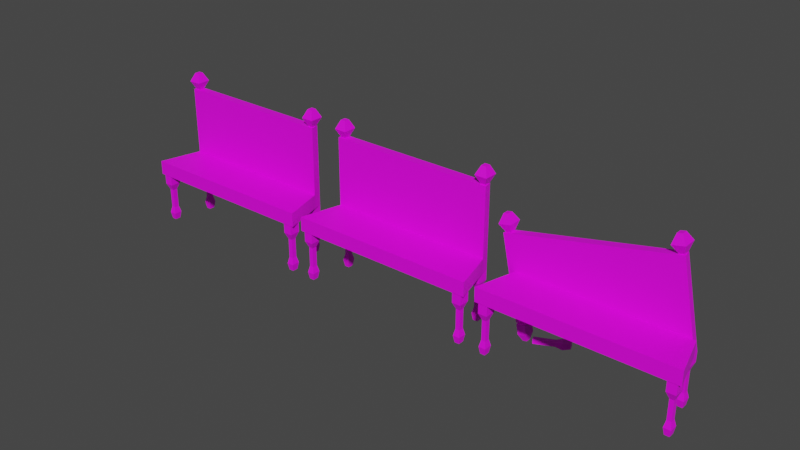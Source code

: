 # Source: vicobl1a.blend  (saved by Blender 2.92.15; exported with 4.5.12 LTS)
import bpy
from mathutils import Matrix  # noqa: F401  (used for matrix-valued properties, if any)

bpy.ops.wm.read_factory_settings(use_empty=True)
scene = bpy.context.scene
scene.name = 'Scene'

# ---- collections
col_collection = bpy.data.collections.new('Collection'); scene.collection.children.link(col_collection)

# ---- images (referenced by path relative to the original .blend; pixels are not part of the script)
import os
ASSET_DIR = os.environ.get("B2B_ASSET_DIR", "")  # directory of the original .blend (textures are referenced by path, not embedded)
HERE = os.path.dirname(os.path.abspath(__file__))  # packed textures are extracted next to this script under _unpacked/

def load_image(name, relpath, width, height, colorspace="sRGB"):
    """Load a texture the original file referenced (path relative to the .blend, or extracted next to this script)."""
    p = next((c for c in (os.path.join(HERE, relpath), os.path.join(ASSET_DIR, relpath)) if relpath and os.path.exists(c)), "")
    if p:
        img = bpy.data.images.load(p, check_existing=True)
        img.name = name
    else:  # same state as the original file: an image datablock whose file is absent (Cycles renders it pink)
        img = bpy.data.images.new(name, width, height)
        img.source = "FILE"
        img.filepath = "//" + (relpath or name)
    img.colorspace_settings.name = colorspace
    return img
img_vicobl1a_png = load_image('vicobl1a.png', 'vicobl1a.png', 1024, 1024, 'sRGB')
img_vicobl1ax_png = load_image('vicobl1ax.png', 'vicobl1ax.png', 1024, 1024, 'sRGB')
img_vicobl1ay_png = load_image('vicobl1ay.png', 'vicobl1ay.png', 1024, 1024, 'sRGB')

# ---- materials (node trees are filled in below, after node groups)
mat_vicobl1a = bpy.data.materials.new('vicobl1a')
mat_vicobl1a.use_transparent_shadow = False
mat_vicobl1ax = bpy.data.materials.new('vicobl1ax')
mat_vicobl1ax.use_transparent_shadow = False
mat_vicobl1ay = bpy.data.materials.new('vicobl1ay')
mat_vicobl1ay.use_transparent_shadow = False

# ---- material node trees
mat_vicobl1a.use_nodes = True; mat_vicobl1a.node_tree.nodes.clear()
_N = mat_vicobl1a.node_tree.nodes; _L = mat_vicobl1a.node_tree.links
n0 = _N.new('ShaderNodeBsdfPrincipled'); n0.name = 'Principled BSDF'; n0.location = (10, 300)
n0.distribution = 'GGX'
n0.subsurface_method = 'BURLEY'
n0.inputs[3].default_value = 1.45
n0.inputs[27].default_value = (0.0, 0.0, 0.0, 1.0)
n0.inputs[28].default_value = 1.0
n1 = _N.new('ShaderNodeOutputMaterial'); n1.name = 'Material Output'; n1.location = (300, 300)
n2 = _N.new('ShaderNodeTexImage'); n2.name = 'Image Texture'; n2.location = (-280, 280)
n2.image = img_vicobl1a_png
_L.new(n0.outputs[0], n1.inputs[0])
_L.new(n2.outputs[0], n0.inputs[0])
n1.is_active_output = True
mat_vicobl1ax.use_nodes = True; mat_vicobl1ax.node_tree.nodes.clear()
_N = mat_vicobl1ax.node_tree.nodes; _L = mat_vicobl1ax.node_tree.links
n0 = _N.new('ShaderNodeBsdfPrincipled'); n0.name = 'Principled BSDF'; n0.location = (10, 300)
n0.distribution = 'GGX'
n0.subsurface_method = 'BURLEY'
n0.inputs[3].default_value = 1.45
n0.inputs[27].default_value = (0.0, 0.0, 0.0, 1.0)
n0.inputs[28].default_value = 1.0
n1 = _N.new('ShaderNodeOutputMaterial'); n1.name = 'Material Output'; n1.location = (300, 300)
n2 = _N.new('ShaderNodeTexImage'); n2.name = 'Image Texture'; n2.location = (-280, 280)
n2.image = img_vicobl1ax_png
_L.new(n0.outputs[0], n1.inputs[0])
_L.new(n2.outputs[0], n0.inputs[0])
n1.is_active_output = True
mat_vicobl1ay.use_nodes = True; mat_vicobl1ay.node_tree.nodes.clear()
_N = mat_vicobl1ay.node_tree.nodes; _L = mat_vicobl1ay.node_tree.links
n0 = _N.new('ShaderNodeBsdfPrincipled'); n0.name = 'Principled BSDF'; n0.location = (10, 300)
n0.distribution = 'GGX'
n0.subsurface_method = 'BURLEY'
n0.inputs[3].default_value = 1.45
n0.inputs[27].default_value = (0.0, 0.0, 0.0, 1.0)
n0.inputs[28].default_value = 1.0
n1 = _N.new('ShaderNodeOutputMaterial'); n1.name = 'Material Output'; n1.location = (300, 300)
n2 = _N.new('ShaderNodeTexImage'); n2.name = 'Image Texture'; n2.location = (-280, 280)
n2.image = img_vicobl1ay_png
_L.new(n0.outputs[0], n1.inputs[0])
_L.new(n2.outputs[0], n0.inputs[0])
n1.is_active_output = True

# ---- world
world_world = bpy.data.worlds.new('World'); scene.world = world_world
world_world.use_nodes = True; world_world.node_tree.nodes.clear()
_N = world_world.node_tree.nodes; _L = world_world.node_tree.links
n0 = _N.new('ShaderNodeOutputWorld'); n0.name = 'World Output'; n0.location = (300, 300)
n1 = _N.new('ShaderNodeBackground'); n1.name = 'Background'; n1.location = (10, 300)
n1.inputs[0].default_value = (0.05088, 0.05088, 0.05088, 1.0)
_L.new(n1.outputs[0], n0.inputs[0])
n0.is_active_output = True
world_world.color = (0.05088, 0.05088, 0.05088)
world_world.use_sun_shadow = False
world_world.sun_shadow_jitter_overblur = 0.0

# ---- meshes
me_box01 = bpy.data.meshes.new('Box01')
me_box01.from_pydata([(-2.358, -0.6692, -0.2713), (2.358, -0.6692, -0.2713), (-2.085, 0.3908, -0.2713), (2.075, 0.3909, -0.2713), (-2.358, -0.6692, -0.6289), (2.358, -0.6692, -0.6289), (-2.085, 0.3908, -0.6289), (2.075, 0.3909, -0.6289), (-2.036, 0.6032, -0.2713), (-2.036, 0.6032, -0.6289), (2.036, 0.6032, -0.2713), (2.036, 0.6032, -0.6289), (-2.037, 0.33, -0.6288), (-1.816, 0.33, -0.6288), (-2.037, 0.6002, -0.6288), (-1.816, 0.6002, -0.6288), (-1.985, 0.3929, -1.887), (-1.867, 0.3929, -1.887), (-1.985, 0.5373, -1.887), (-1.867, 0.5373, -1.887), (-2.037, 0.33, -0.8804), (-1.816, 0.33, -0.8804), (-1.816, 0.6002, -0.8804), (-2.037, 0.6002, -0.8804), (-1.978, 0.4017, -1.049), (-1.874, 0.4017, -1.049), (-1.874, 0.5285, -1.049), (-1.978, 0.5285, -1.049), (-1.978, 0.4017, -1.546), (-1.874, 0.4017, -1.546), (-1.874, 0.5285, -1.546), (-1.978, 0.5285, -1.546), (-2.011, 0.3612, -1.711), (-1.841, 0.3612, -1.711), (-1.841, 0.569, -1.711), (-2.011, 0.569, -1.711), (1.816, 0.33, -0.6288), (2.038, 0.33, -0.6288), (1.816, 0.6002, -0.6288), (2.038, 0.6002, -0.6288), (1.868, 0.3929, -1.887), (1.986, 0.3929, -1.887), (1.868, 0.5373, -1.887), (1.986, 0.5373, -1.887), (1.816, 0.33, -0.8804), (2.038, 0.33, -0.8804), (2.038, 0.6002, -0.8804), (1.816, 0.6002, -0.8804), (1.875, 0.4017, -1.049), (1.979, 0.4017, -1.049), (1.979, 0.5285, -1.049), (1.875, 0.5285, -1.049), (1.875, 0.4017, -1.546), (1.979, 0.4017, -1.546), (1.979, 0.5285, -1.546), (1.875, 0.5285, -1.546), (1.842, 0.3612, -1.711), (2.012, 0.3612, -1.711), (2.012, 0.569, -1.711), (1.842, 0.569, -1.711), (2.053, -0.6569, -0.6288), (2.274, -0.6569, -0.6288), (2.053, -0.3867, -0.6288), (2.274, -0.3867, -0.6288), (2.104, -0.5939, -1.887), (2.223, -0.5939, -1.887), (2.104, -0.4496, -1.887), (2.223, -0.4496, -1.887), (2.053, -0.6569, -0.8804), (2.274, -0.6569, -0.8804), (2.274, -0.3867, -0.8804), (2.053, -0.3867, -0.8804), (2.112, -0.5851, -1.049), (2.215, -0.5851, -1.049), (2.215, -0.4584, -1.049), (2.112, -0.4584, -1.049), (2.112, -0.5851, -1.546), (2.215, -0.5851, -1.546), (2.215, -0.4584, -1.546), (2.112, -0.4584, -1.546), (2.078, -0.6257, -1.711), (2.249, -0.6257, -1.711), (2.249, -0.4179, -1.711), (2.078, -0.4179, -1.711), (-2.265, -0.6569, -0.6288), (-2.044, -0.6569, -0.6288), (-2.265, -0.3867, -0.6288), (-2.044, -0.3867, -0.6288), (-2.214, -0.5939, -1.887), (-2.095, -0.5939, -1.887), (-2.214, -0.4496, -1.887), (-2.095, -0.4496, -1.887), (-2.265, -0.6569, -0.8804), (-2.044, -0.6569, -0.8804), (-2.044, -0.3867, -0.8804), (-2.265, -0.3867, -0.8804), (-2.206, -0.5851, -1.049), (-2.102, -0.5851, -1.049), (-2.102, -0.4584, -1.049), (-2.206, -0.4584, -1.049), (-2.206, -0.5851, -1.546), (-2.102, -0.5851, -1.546), (-2.102, -0.4584, -1.546), (-2.206, -0.4584, -1.546), (-2.24, -0.6257, -1.711), (-2.069, -0.6257, -1.711), (-2.069, -0.4179, -1.711), (-2.24, -0.4179, -1.711), (-2.085, 0.3908, 1.46), (2.075, 0.3909, 1.46), (-2.036, 0.6032, 1.46), (2.036, 0.6032, 1.46), (-2.037, 0.4301, 1.46), (-1.914, 0.4301, 1.46), (-2.037, 0.5659, 1.46), (-1.914, 0.5659, 1.46), (-2.037, 0.4301, 1.887), (-1.914, 0.4301, 1.887), (-2.037, 0.5659, 1.887), (-1.914, 0.5659, 1.887), (-2.13, 0.3269, 1.673), (-1.821, 0.3269, 1.673), (-1.821, 0.6692, 1.673), (-2.13, 0.6692, 1.673), (1.915, 0.4301, 1.46), (2.037, 0.4301, 1.46), (1.915, 0.5659, 1.46), (2.037, 0.5659, 1.46), (1.915, 0.4301, 1.887), (2.037, 0.4301, 1.887), (1.915, 0.5659, 1.887), (2.037, 0.5659, 1.887), (1.822, 0.3269, 1.673), (2.13, 0.3269, 1.673), (2.13, 0.6692, 1.673), (1.822, 0.6692, 1.673)], [], [(11, 9, 8, 10), (91, 90, 107, 106), (5, 7, 3, 1), (77, 78, 74, 73), (26, 27, 23, 22), (1, 3, 2, 0), (109, 111, 110, 108), (21, 22, 15, 13), (18, 19, 17, 16), (20, 21, 13, 12), (94, 95, 86, 87), (98, 99, 95, 94), (109, 3, 10, 111), (104, 105, 101, 100), (67, 66, 83, 82), (78, 79, 75, 74), (99, 96, 92, 95), (93, 94, 87, 85), (6, 7, 5, 4), (41, 43, 58, 57), (100, 101, 97, 96), (72, 73, 69, 68), (69, 70, 63, 61), (106, 107, 103, 102), (16, 17, 33, 32), (6, 4, 0, 2), (97, 98, 94, 93), (85, 87, 86, 84), (33, 34, 30, 29), (32, 33, 29, 28), (42, 43, 41, 40), (44, 45, 37, 36), (79, 76, 72, 75), (132, 124, 125, 133), (70, 71, 62, 63), (58, 59, 55, 54), (66, 64, 80, 83), (54, 55, 51, 50), (51, 48, 44, 47), (30, 31, 27, 26), (35, 32, 28, 31), (18, 16, 32, 35), (31, 28, 24, 27), (48, 49, 45, 44), (47, 44, 36, 38), (9, 11, 7, 6), (40, 41, 57, 56), (53, 54, 50, 49), (25, 26, 22, 21), (76, 77, 73, 72), (57, 58, 54, 53), (17, 19, 34, 33), (66, 67, 65, 64), (68, 69, 61, 60), (55, 52, 48, 51), (96, 97, 93, 92), (46, 47, 38, 39), (82, 83, 79, 78), (43, 42, 59, 58), (23, 20, 12, 14), (27, 24, 20, 23), (110, 8, 2, 108), (105, 106, 102, 101), (90, 88, 104, 107), (101, 102, 98, 97), (50, 51, 47, 46), (130, 128, 129, 131), (34, 35, 31, 30), (64, 65, 81, 80), (45, 46, 39, 37), (123, 114, 112, 120), (52, 53, 49, 48), (81, 82, 78, 77), (65, 67, 82, 81), (90, 91, 89, 88), (22, 23, 14, 15), (13, 15, 14, 12), (24, 25, 21, 20), (7, 11, 10, 3), (80, 81, 77, 76), (19, 18, 35, 34), (71, 68, 60, 62), (75, 72, 68, 71), (61, 63, 62, 60), (59, 56, 52, 55), (42, 40, 56, 59), (4, 5, 1, 0), (74, 75, 71, 70), (95, 92, 84, 86), (56, 57, 53, 52), (88, 89, 105, 104), (9, 6, 2, 8), (73, 74, 70, 69), (37, 39, 38, 36), (83, 80, 76, 79), (89, 91, 106, 105), (118, 116, 117, 119), (113, 112, 114, 115), (107, 104, 100, 103), (111, 10, 8, 110), (103, 100, 96, 99), (28, 29, 25, 24), (108, 2, 3, 109), (102, 103, 99, 98), (122, 115, 114, 123), (128, 132, 133, 129), (135, 126, 124, 132), (134, 127, 126, 135), (131, 134, 135, 130), (133, 125, 127, 134), (129, 133, 134, 131), (92, 93, 85, 84), (29, 30, 26, 25), (120, 112, 113, 121), (49, 50, 46, 45), (121, 113, 115, 122), (117, 121, 122, 119), (119, 122, 123, 118), (116, 120, 121, 117), (130, 135, 132, 128), (118, 123, 120, 116), (125, 124, 126, 127)])
_uv = me_box01.uv_layers.new(name='UVMap')
_uv.uv.foreach_set('vector', [0.001859, 0.2508, 1.001, 0.2508, 1.001, 0.3005, 0.001859, 0.3005, 0.0, 0.3125, 0.0, 0.375, 0.2, 0.375, 0.2, 0.3125, 0.0005, 0.3751, 0.8328, 0.3751, 0.8328, 0.4999, 0.0005, 0.4999, 0.4, 0.3125, 0.4, 0.375, 0.6, 0.375, 0.6, 0.3125, 0.6, 0.3125, 0.6, 0.375, 0.8, 0.375, 0.8, 0.3125, 0.9343, 0.5267, 0.8822, 0.7233, 0.116, 0.7233, 0.06565, 0.5267, 0.000499, 0.4419, 0.009834, 0.3788, 0.9878, 0.3788, 0.9995, 0.442, 0.8, 0.3125, 0.8, 0.375, 1.0, 0.375, 1.0, 0.3125, 0.0, 0.375, 0.0, 0.3125, 1.0, 0.3125, 1.0, 0.375, 0.8, 0.3125, 0.8, 0.375, 1.0, 0.375, 1.0, 0.3125, 0.8, 0.3125, 0.8, 0.375, 1.0, 0.375, 1.0, 0.3125, 0.6, 0.3125, 0.6, 0.375, 0.8, 0.375, 0.8, 0.3125, 0.9977, 0.4419, 0.002321, 0.4419, 0.002321, 0.3788, 0.9977, 0.3788, 0.2, 0.3125, 0.2, 0.375, 0.4, 0.375, 0.4, 0.3125, 0.0, 0.3125, 0.0, 0.375, 0.2, 0.375, 0.2, 0.3125, 0.4, 0.3125, 0.4, 0.375, 0.6, 0.375, 0.6, 0.3125, 0.6, 0.3125, 0.6, 0.375, 0.8, 0.375, 0.8, 0.3125, 0.8, 0.3125, 0.8, 0.375, 1.0, 0.375, 1.0, 0.3125, 0.003612, 0.7043, 0.9904, 0.7043, 0.9995, 0.5001, 0.0005, 0.5001, 0.0, 0.3125, 0.0, 0.375, 0.2, 0.375, 0.2, 0.3125, 0.4, 0.3125, 0.4, 0.375, 0.6, 0.375, 0.6, 0.3125, 0.6, 0.3125, 0.6, 0.375, 0.8, 0.375, 0.8, 0.3125, 0.8, 0.3125, 0.8, 0.375, 1.0, 0.375, 1.0, 0.3125, 0.2, 0.3125, 0.2, 0.375, 0.4, 0.375, 0.4, 0.3125, 0.0, 0.3125, 0.0, 0.375, 0.2, 0.375, 0.2, 0.3125, 0.1673, 0.3751, 0.9995, 0.3751, 0.9995, 0.4999, 0.1673, 0.4999, 0.6, 0.3125, 0.6, 0.375, 0.8, 0.375, 0.8, 0.3125, 1.0, 0.375, 0.0, 0.375, 0.0, 0.3125, 1.0, 0.3125, 0.2, 0.3125, 0.2, 0.375, 0.4, 0.375, 0.4, 0.3125, 0.2, 0.3125, 0.2, 0.375, 0.4, 0.375, 0.4, 0.3125, 0.0, 0.375, 0.0, 0.3125, 1.0, 0.3125, 1.0, 0.375, 0.8, 0.3125, 0.8, 0.375, 1.0, 0.375, 1.0, 0.3125, 0.4, 0.3125, 0.4, 0.375, 0.6, 0.375, 0.6, 0.3125, 0.5, 0.3125, 0.9995, 0.3314, 0.9995, 0.3561, 0.5, 0.375, 0.8, 0.3125, 0.8, 0.375, 1.0, 0.375, 1.0, 0.3125, 0.2, 0.3125, 0.2, 0.375, 0.4, 0.375, 0.4, 0.3125, 0.0, 0.3125, 0.0, 0.375, 0.2, 0.375, 0.2, 0.3125, 0.4, 0.3125, 0.4, 0.375, 0.6, 0.375, 0.6, 0.3125, 0.6, 0.3125, 0.6, 0.375, 0.8, 0.375, 0.8, 0.3125, 0.4, 0.3125, 0.4, 0.375, 0.6, 0.375, 0.6, 0.3125, 0.2, 0.3125, 0.2, 0.375, 0.4, 0.375, 0.4, 0.3125, 0.0, 0.3125, 0.0, 0.375, 0.2, 0.375, 0.2, 0.3125, 0.4, 0.3125, 0.4, 0.375, 0.6, 0.375, 0.6, 0.3125, 0.6, 0.3125, 0.6, 0.375, 0.8, 0.375, 0.8, 0.3125, 0.8, 0.3125, 0.8, 0.375, 1.0, 0.375, 1.0, 0.3125, 0.002763, 0.7489, 0.9934, 0.7489, 0.9904, 0.7043, 0.003612, 0.7043, 0.0, 0.3125, 0.0, 0.375, 0.2, 0.375, 0.2, 0.3125, 0.4, 0.3125, 0.4, 0.375, 0.6, 0.375, 0.6, 0.3125, 0.6, 0.3125, 0.6, 0.375, 0.8, 0.375, 0.8, 0.3125, 0.4, 0.3125, 0.4, 0.375, 0.6, 0.375, 0.6, 0.3125, 0.2, 0.3125, 0.2, 0.375, 0.4, 0.375, 0.4, 0.3125, 0.0, 0.3125, 0.0, 0.375, 0.2, 0.375, 0.2, 0.3125, 0.0, 0.375, 0.0, 0.3125, 1.0, 0.3125, 1.0, 0.375, 0.8, 0.3125, 0.8, 0.375, 1.0, 0.375, 1.0, 0.3125, 0.4, 0.3125, 0.4, 0.375, 0.6, 0.375, 0.6, 0.3125, 0.6, 0.3125, 0.6, 0.375, 0.8, 0.375, 0.8, 0.3125, 0.8, 0.3125, 0.8, 0.375, 1.0, 0.375, 1.0, 0.3125, 0.2, 0.3125, 0.2, 0.375, 0.4, 0.375, 0.4, 0.3125, 0.0, 0.3125, 0.0, 0.375, 0.2, 0.375, 0.2, 0.3125, 0.8, 0.3125, 0.8, 0.375, 1.0, 0.375, 1.0, 0.3125, 0.6, 0.3125, 0.6, 0.375, 0.8, 0.375, 0.8, 0.3125, 0.002325, 0.3788, 0.9977, 0.3788, 0.9977, 0.442, 0.002325, 0.442, 0.2, 0.3125, 0.2, 0.375, 0.4, 0.375, 0.4, 0.3125, 0.0, 0.3125, 0.0, 0.375, 0.2, 0.375, 0.2, 0.3125, 0.4, 0.3125, 0.4, 0.375, 0.6, 0.375, 0.6, 0.3125, 0.6, 0.3125, 0.6, 0.375, 0.8, 0.375, 0.8, 0.3125, 0.3018, 0.3314, 0.6982, 0.3314, 0.6982, 0.3561, 0.3018, 0.3561, 0.2, 0.3125, 0.2, 0.375, 0.4, 0.375, 0.4, 0.3125, 0.0, 0.3125, 0.0, 0.375, 0.2, 0.375, 0.2, 0.3125, 0.8, 0.3125, 0.8, 0.375, 1.0, 0.375, 1.0, 0.3125, 0.5, 0.3125, 0.9995, 0.3314, 0.9995, 0.3561, 0.5, 0.375, 0.4, 0.3125, 0.4, 0.375, 0.6, 0.375, 0.6, 0.3125, 0.2, 0.3125, 0.2, 0.375, 0.4, 0.375, 0.4, 0.3125, 0.0, 0.3125, 0.0, 0.375, 0.2, 0.375, 0.2, 0.3125, 0.0, 0.375, 0.0, 0.3125, 1.0, 0.3125, 1.0, 0.375, 0.8, 0.3125, 0.8, 0.375, 1.0, 0.375, 1.0, 0.3125, 1.0, 0.375, 0.0, 0.375, 0.0, 0.3125, 1.0, 0.3125, 0.6, 0.3125, 0.6, 0.375, 0.8, 0.375, 0.8, 0.3125, 0.2296, 0.375, 0.2296, 0.4375, 0.5609, 0.4375, 0.5609, 0.375, 0.2, 0.3125, 0.2, 0.375, 0.4, 0.375, 0.4, 0.3125, 0.0, 0.3125, 0.0, 0.375, 0.2, 0.375, 0.2, 0.3125, 0.8, 0.3125, 0.8, 0.375, 1.0, 0.375, 1.0, 0.3125, 0.6, 0.3125, 0.6, 0.375, 0.8, 0.375, 0.8, 0.3125, 1.0, 0.375, 0.0, 0.375, 0.0, 0.3125, 1.0, 0.3125, 0.2, 0.3125, 0.2, 0.375, 0.4, 0.375, 0.4, 0.3125, 0.0, 0.3125, 0.0, 0.375, 0.2, 0.375, 0.2, 0.3125, 0.000999, 0.3751, 1.999, 0.3751, 1.999, 0.4999, 0.000999, 0.4999, 0.6, 0.3125, 0.6, 0.375, 0.8, 0.375, 0.8, 0.3125, 0.8, 0.3125, 0.8, 0.375, 1.0, 0.375, 1.0, 0.3125, 0.2, 0.3125, 0.2, 0.375, 0.4, 0.375, 0.4, 0.3125, 0.0, 0.3125, 0.0, 0.375, 0.2, 0.375, 0.2, 0.3125, 0.2253, 0.4375, 0.2253, 0.3763, 0.5478, 0.3763, 0.5478, 0.4375, 0.6, 0.3125, 0.6, 0.375, 0.8, 0.375, 0.8, 0.3125, 1.0, 0.375, 0.0, 0.375, 0.0, 0.3125, 1.0, 0.3125, 0.2, 0.3125, 0.2, 0.375, 0.4, 0.375, 0.4, 0.3125, 0.0, 0.3125, 0.0, 0.375, 0.2, 0.375, 0.2, 0.3125, 0.3018, 0.3314, 0.6982, 0.3314, 0.6982, 0.3561, 0.3018, 0.3561, 0.6982, 0.3314, 0.6982, 0.3561, 0.3018, 0.3561, 0.3018, 0.3314, 0.2, 0.3125, 0.2, 0.375, 0.4, 0.375, 0.4, 0.3125, 0.000499, 0.7499, 0.000499, 0.5001, 0.9995, 0.5001, 0.9995, 0.7499, 0.4, 0.3125, 0.4, 0.375, 0.6, 0.375, 0.6, 0.3125, 0.4, 0.3125, 0.4, 0.375, 0.6, 0.375, 0.6, 0.3125, -1.007, 1.001, -1.007, 0.7739, 2.061, 0.7739, 2.061, 1.001, 0.4, 0.3125, 0.4, 0.375, 0.6, 0.375, 0.6, 0.3125, 0.5, 0.3125, 0.9995, 0.3314, 0.9995, 0.3561, 0.5, 0.375, 0.0005, 0.3314, 0.5, 0.3125, 0.5, 0.375, 0.0005, 0.3561, 0.5, 0.3125, 0.9995, 0.3314, 0.9995, 0.3561, 0.5, 0.375, 0.5, 0.3125, 0.9995, 0.3314, 0.9995, 0.3561, 0.5, 0.375, 0.0005, 0.3314, 0.5, 0.3125, 0.5, 0.375, 0.0005, 0.3561, 0.5, 0.3125, 0.9995, 0.3314, 0.9995, 0.3561, 0.5, 0.375, 0.0005, 0.3314, 0.5, 0.3125, 0.5, 0.375, 0.0005, 0.3561, 0.8, 0.3125, 0.8, 0.375, 1.0, 0.375, 1.0, 0.3125, 0.4, 0.3125, 0.4, 0.375, 0.6, 0.375, 0.6, 0.3125, 0.5, 0.3125, 0.9995, 0.3314, 0.9995, 0.3561, 0.5, 0.375, 0.6, 0.3125, 0.6, 0.375, 0.8, 0.375, 0.8, 0.3125, 0.5, 0.3125, 0.9995, 0.3314, 0.9995, 0.3561, 0.5, 0.375, 0.0005, 0.3314, 0.5, 0.3125, 0.5, 0.375, 0.0005, 0.3561, 0.0005, 0.3314, 0.5, 0.3125, 0.5, 0.375, 0.0005, 0.3561, 0.0005, 0.3314, 0.5, 0.3125, 0.5, 0.375, 0.0005, 0.3561, 0.0005, 0.3314, 0.5, 0.3125, 0.5, 0.375, 0.0005, 0.3561, 0.0005, 0.3314, 0.5, 0.3125, 0.5, 0.375, 0.0005, 0.3561, 0.6982, 0.3314, 0.6982, 0.3561, 0.3018, 0.3561, 0.3018, 0.3314])
me_box01.materials.append(mat_vicobl1a)
me_box01.use_remesh_fix_poles = True
me_box01.use_remesh_preserve_attributes = False
me_box01.use_mirror_vertex_groups = False
me_box01.update()
me_box01_001 = bpy.data.meshes.new('Box01.001')
me_box01_001.from_pydata([(-2.358, -0.6692, -0.2713), (2.358, -0.6692, -0.2713), (-2.085, 0.3908, -0.2713), (2.075, 0.3909, -0.2713), (-2.358, -0.6692, -0.6289), (2.358, -0.6692, -0.6289), (-2.085, 0.3908, -0.6289), (2.075, 0.3909, -0.6289), (-2.036, 0.6032, -0.2713), (-2.036, 0.6032, -0.6289), (2.036, 0.6032, -0.2713), (2.036, 0.6032, -0.6289), (-2.037, 0.33, -0.6288), (-1.816, 0.33, -0.6288), (-2.037, 0.6002, -0.6288), (-1.816, 0.6002, -0.6288), (-1.985, 0.3929, -1.887), (-1.867, 0.3929, -1.887), (-1.985, 0.5373, -1.887), (-1.867, 0.5373, -1.887), (-2.037, 0.33, -0.8804), (-1.816, 0.33, -0.8804), (-1.816, 0.6002, -0.8804), (-2.037, 0.6002, -0.8804), (-1.978, 0.4017, -1.049), (-1.874, 0.4017, -1.049), (-1.874, 0.5285, -1.049), (-1.978, 0.5285, -1.049), (-1.978, 0.4017, -1.546), (-1.874, 0.4017, -1.546), (-1.874, 0.5285, -1.546), (-1.978, 0.5285, -1.546), (-2.011, 0.3612, -1.711), (-1.841, 0.3612, -1.711), (-1.841, 0.569, -1.711), (-2.011, 0.569, -1.711), (1.816, 0.33, -0.6288), (2.038, 0.33, -0.6288), (1.816, 0.6002, -0.6288), (2.038, 0.6002, -0.6288), (1.868, 0.3929, -1.887), (1.986, 0.3929, -1.887), (1.868, 0.5373, -1.887), (1.986, 0.5373, -1.887), (1.816, 0.33, -0.8804), (2.038, 0.33, -0.8804), (2.038, 0.6002, -0.8804), (1.816, 0.6002, -0.8804), (1.875, 0.4017, -1.049), (1.979, 0.4017, -1.049), (1.979, 0.5285, -1.049), (1.875, 0.5285, -1.049), (1.875, 0.4017, -1.546), (1.979, 0.4017, -1.546), (1.979, 0.5285, -1.546), (1.875, 0.5285, -1.546), (1.842, 0.3612, -1.711), (2.012, 0.3612, -1.711), (2.012, 0.569, -1.711), (1.842, 0.569, -1.711), (2.053, -0.6569, -0.6288), (2.274, -0.6569, -0.6288), (2.053, -0.3867, -0.6288), (2.274, -0.3867, -0.6288), (2.104, -0.5939, -1.887), (2.223, -0.5939, -1.887), (2.104, -0.4496, -1.887), (2.223, -0.4496, -1.887), (2.053, -0.6569, -0.8804), (2.274, -0.6569, -0.8804), (2.274, -0.3867, -0.8804), (2.053, -0.3867, -0.8804), (2.112, -0.5851, -1.049), (2.215, -0.5851, -1.049), (2.215, -0.4584, -1.049), (2.112, -0.4584, -1.049), (2.112, -0.5851, -1.546), (2.215, -0.5851, -1.546), (2.215, -0.4584, -1.546), (2.112, -0.4584, -1.546), (2.078, -0.6257, -1.711), (2.249, -0.6257, -1.711), (2.249, -0.4179, -1.711), (2.078, -0.4179, -1.711), (-2.265, -0.6569, -0.6288), (-2.044, -0.6569, -0.6288), (-2.265, -0.3867, -0.6288), (-2.044, -0.3867, -0.6288), (-2.214, -0.5939, -1.887), (-2.095, -0.5939, -1.887), (-2.214, -0.4496, -1.887), (-2.095, -0.4496, -1.887), (-2.265, -0.6569, -0.8804), (-2.044, -0.6569, -0.8804), (-2.044, -0.3867, -0.8804), (-2.265, -0.3867, -0.8804), (-2.206, -0.5851, -1.049), (-2.102, -0.5851, -1.049), (-2.102, -0.4584, -1.049), (-2.206, -0.4584, -1.049), (-2.206, -0.5851, -1.546), (-2.102, -0.5851, -1.546), (-2.102, -0.4584, -1.546), (-2.206, -0.4584, -1.546), (-2.24, -0.6257, -1.711), (-2.069, -0.6257, -1.711), (-2.069, -0.4179, -1.711), (-2.24, -0.4179, -1.711), (-2.085, 0.3908, 1.46), (2.075, 0.3909, 1.46), (-2.036, 0.6032, 1.46), (2.036, 0.6032, 1.46), (-2.037, 0.4301, 1.46), (-1.914, 0.4301, 1.46), (-2.037, 0.5659, 1.46), (-1.914, 0.5659, 1.46), (-2.037, 0.4301, 1.887), (-1.914, 0.4301, 1.887), (-2.037, 0.5659, 1.887), (-1.914, 0.5659, 1.887), (-2.13, 0.3269, 1.673), (-1.821, 0.3269, 1.673), (-1.821, 0.6692, 1.673), (-2.13, 0.6692, 1.673), (1.915, 0.4301, 1.46), (2.037, 0.4301, 1.46), (1.915, 0.5659, 1.46), (2.037, 0.5659, 1.46), (1.915, 0.4301, 1.887), (2.037, 0.4301, 1.887), (1.915, 0.5659, 1.887), (2.037, 0.5659, 1.887), (1.822, 0.3269, 1.673), (2.13, 0.3269, 1.673), (2.13, 0.6692, 1.673), (1.822, 0.6692, 1.673)], [], [(11, 9, 8, 10), (91, 90, 107, 106), (5, 7, 3, 1), (77, 78, 74, 73), (26, 27, 23, 22), (1, 3, 2, 0), (109, 111, 110, 108), (21, 22, 15, 13), (18, 19, 17, 16), (20, 21, 13, 12), (94, 95, 86, 87), (98, 99, 95, 94), (109, 3, 10, 111), (104, 105, 101, 100), (67, 66, 83, 82), (78, 79, 75, 74), (99, 96, 92, 95), (93, 94, 87, 85), (6, 7, 5, 4), (41, 43, 58, 57), (100, 101, 97, 96), (72, 73, 69, 68), (69, 70, 63, 61), (106, 107, 103, 102), (16, 17, 33, 32), (6, 4, 0, 2), (97, 98, 94, 93), (85, 87, 86, 84), (33, 34, 30, 29), (32, 33, 29, 28), (42, 43, 41, 40), (44, 45, 37, 36), (79, 76, 72, 75), (132, 124, 125, 133), (70, 71, 62, 63), (58, 59, 55, 54), (66, 64, 80, 83), (54, 55, 51, 50), (51, 48, 44, 47), (30, 31, 27, 26), (35, 32, 28, 31), (18, 16, 32, 35), (31, 28, 24, 27), (48, 49, 45, 44), (47, 44, 36, 38), (9, 11, 7, 6), (40, 41, 57, 56), (53, 54, 50, 49), (25, 26, 22, 21), (76, 77, 73, 72), (57, 58, 54, 53), (17, 19, 34, 33), (66, 67, 65, 64), (68, 69, 61, 60), (55, 52, 48, 51), (96, 97, 93, 92), (46, 47, 38, 39), (82, 83, 79, 78), (43, 42, 59, 58), (23, 20, 12, 14), (27, 24, 20, 23), (110, 8, 2, 108), (105, 106, 102, 101), (90, 88, 104, 107), (101, 102, 98, 97), (50, 51, 47, 46), (130, 128, 129, 131), (34, 35, 31, 30), (64, 65, 81, 80), (45, 46, 39, 37), (123, 114, 112, 120), (52, 53, 49, 48), (81, 82, 78, 77), (65, 67, 82, 81), (90, 91, 89, 88), (22, 23, 14, 15), (13, 15, 14, 12), (24, 25, 21, 20), (7, 11, 10, 3), (80, 81, 77, 76), (19, 18, 35, 34), (71, 68, 60, 62), (75, 72, 68, 71), (61, 63, 62, 60), (59, 56, 52, 55), (42, 40, 56, 59), (4, 5, 1, 0), (74, 75, 71, 70), (95, 92, 84, 86), (56, 57, 53, 52), (88, 89, 105, 104), (9, 6, 2, 8), (73, 74, 70, 69), (37, 39, 38, 36), (83, 80, 76, 79), (89, 91, 106, 105), (118, 116, 117, 119), (113, 112, 114, 115), (107, 104, 100, 103), (111, 10, 8, 110), (103, 100, 96, 99), (28, 29, 25, 24), (108, 2, 3, 109), (102, 103, 99, 98), (122, 115, 114, 123), (128, 132, 133, 129), (135, 126, 124, 132), (134, 127, 126, 135), (131, 134, 135, 130), (133, 125, 127, 134), (129, 133, 134, 131), (92, 93, 85, 84), (29, 30, 26, 25), (120, 112, 113, 121), (49, 50, 46, 45), (121, 113, 115, 122), (117, 121, 122, 119), (119, 122, 123, 118), (116, 120, 121, 117), (130, 135, 132, 128), (118, 123, 120, 116), (125, 124, 126, 127)])
_uv = me_box01_001.uv_layers.new(name='UVMap')
_uv.uv.foreach_set('vector', [0.001859, 0.2508, 1.001, 0.2508, 1.001, 0.3005, 0.001859, 0.3005, 0.0, 0.3125, 0.0, 0.375, 0.2, 0.375, 0.2, 0.3125, 0.0005, 0.3751, 0.8328, 0.3751, 0.8328, 0.4999, 0.0005, 0.4999, 0.4, 0.3125, 0.4, 0.375, 0.6, 0.375, 0.6, 0.3125, 0.6, 0.3125, 0.6, 0.375, 0.8, 0.375, 0.8, 0.3125, 0.9343, 0.5267, 0.8822, 0.7233, 0.116, 0.7233, 0.06565, 0.5267, 0.000499, 0.4419, 0.009834, 0.3788, 0.9878, 0.3788, 0.9995, 0.442, 0.8, 0.3125, 0.8, 0.375, 1.0, 0.375, 1.0, 0.3125, 0.0, 0.375, 0.0, 0.3125, 1.0, 0.3125, 1.0, 0.375, 0.8, 0.3125, 0.8, 0.375, 1.0, 0.375, 1.0, 0.3125, 0.8, 0.3125, 0.8, 0.375, 1.0, 0.375, 1.0, 0.3125, 0.6, 0.3125, 0.6, 0.375, 0.8, 0.375, 0.8, 0.3125, 0.9977, 0.4419, 0.002321, 0.4419, 0.002321, 0.3788, 0.9977, 0.3788, 0.2, 0.3125, 0.2, 0.375, 0.4, 0.375, 0.4, 0.3125, 0.0, 0.3125, 0.0, 0.375, 0.2, 0.375, 0.2, 0.3125, 0.4, 0.3125, 0.4, 0.375, 0.6, 0.375, 0.6, 0.3125, 0.6, 0.3125, 0.6, 0.375, 0.8, 0.375, 0.8, 0.3125, 0.8, 0.3125, 0.8, 0.375, 1.0, 0.375, 1.0, 0.3125, 0.003612, 0.7043, 0.9904, 0.7043, 0.9995, 0.5001, 0.0005, 0.5001, 0.0, 0.3125, 0.0, 0.375, 0.2, 0.375, 0.2, 0.3125, 0.4, 0.3125, 0.4, 0.375, 0.6, 0.375, 0.6, 0.3125, 0.6, 0.3125, 0.6, 0.375, 0.8, 0.375, 0.8, 0.3125, 0.8, 0.3125, 0.8, 0.375, 1.0, 0.375, 1.0, 0.3125, 0.2, 0.3125, 0.2, 0.375, 0.4, 0.375, 0.4, 0.3125, 0.0, 0.3125, 0.0, 0.375, 0.2, 0.375, 0.2, 0.3125, 0.1673, 0.3751, 0.9995, 0.3751, 0.9995, 0.4999, 0.1673, 0.4999, 0.6, 0.3125, 0.6, 0.375, 0.8, 0.375, 0.8, 0.3125, 1.0, 0.375, 0.0, 0.375, 0.0, 0.3125, 1.0, 0.3125, 0.2, 0.3125, 0.2, 0.375, 0.4, 0.375, 0.4, 0.3125, 0.2, 0.3125, 0.2, 0.375, 0.4, 0.375, 0.4, 0.3125, 0.0, 0.375, 0.0, 0.3125, 1.0, 0.3125, 1.0, 0.375, 0.8, 0.3125, 0.8, 0.375, 1.0, 0.375, 1.0, 0.3125, 0.4, 0.3125, 0.4, 0.375, 0.6, 0.375, 0.6, 0.3125, 0.5, 0.3125, 0.9995, 0.3314, 0.9995, 0.3561, 0.5, 0.375, 0.8, 0.3125, 0.8, 0.375, 1.0, 0.375, 1.0, 0.3125, 0.2, 0.3125, 0.2, 0.375, 0.4, 0.375, 0.4, 0.3125, 0.0, 0.3125, 0.0, 0.375, 0.2, 0.375, 0.2, 0.3125, 0.4, 0.3125, 0.4, 0.375, 0.6, 0.375, 0.6, 0.3125, 0.6, 0.3125, 0.6, 0.375, 0.8, 0.375, 0.8, 0.3125, 0.4, 0.3125, 0.4, 0.375, 0.6, 0.375, 0.6, 0.3125, 0.2, 0.3125, 0.2, 0.375, 0.4, 0.375, 0.4, 0.3125, 0.0, 0.3125, 0.0, 0.375, 0.2, 0.375, 0.2, 0.3125, 0.4, 0.3125, 0.4, 0.375, 0.6, 0.375, 0.6, 0.3125, 0.6, 0.3125, 0.6, 0.375, 0.8, 0.375, 0.8, 0.3125, 0.8, 0.3125, 0.8, 0.375, 1.0, 0.375, 1.0, 0.3125, 0.002763, 0.7489, 0.9934, 0.7489, 0.9904, 0.7043, 0.003612, 0.7043, 0.0, 0.3125, 0.0, 0.375, 0.2, 0.375, 0.2, 0.3125, 0.4, 0.3125, 0.4, 0.375, 0.6, 0.375, 0.6, 0.3125, 0.6, 0.3125, 0.6, 0.375, 0.8, 0.375, 0.8, 0.3125, 0.4, 0.3125, 0.4, 0.375, 0.6, 0.375, 0.6, 0.3125, 0.2, 0.3125, 0.2, 0.375, 0.4, 0.375, 0.4, 0.3125, 0.0, 0.3125, 0.0, 0.375, 0.2, 0.375, 0.2, 0.3125, 0.0, 0.375, 0.0, 0.3125, 1.0, 0.3125, 1.0, 0.375, 0.8, 0.3125, 0.8, 0.375, 1.0, 0.375, 1.0, 0.3125, 0.4, 0.3125, 0.4, 0.375, 0.6, 0.375, 0.6, 0.3125, 0.6, 0.3125, 0.6, 0.375, 0.8, 0.375, 0.8, 0.3125, 0.8, 0.3125, 0.8, 0.375, 1.0, 0.375, 1.0, 0.3125, 0.2, 0.3125, 0.2, 0.375, 0.4, 0.375, 0.4, 0.3125, 0.0, 0.3125, 0.0, 0.375, 0.2, 0.375, 0.2, 0.3125, 0.8, 0.3125, 0.8, 0.375, 1.0, 0.375, 1.0, 0.3125, 0.6, 0.3125, 0.6, 0.375, 0.8, 0.375, 0.8, 0.3125, 0.002325, 0.3788, 0.9977, 0.3788, 0.9977, 0.442, 0.002325, 0.442, 0.2, 0.3125, 0.2, 0.375, 0.4, 0.375, 0.4, 0.3125, 0.0, 0.3125, 0.0, 0.375, 0.2, 0.375, 0.2, 0.3125, 0.4, 0.3125, 0.4, 0.375, 0.6, 0.375, 0.6, 0.3125, 0.6, 0.3125, 0.6, 0.375, 0.8, 0.375, 0.8, 0.3125, 0.3018, 0.3314, 0.6982, 0.3314, 0.6982, 0.3561, 0.3018, 0.3561, 0.2, 0.3125, 0.2, 0.375, 0.4, 0.375, 0.4, 0.3125, 0.0, 0.3125, 0.0, 0.375, 0.2, 0.375, 0.2, 0.3125, 0.8, 0.3125, 0.8, 0.375, 1.0, 0.375, 1.0, 0.3125, 0.5, 0.3125, 0.9995, 0.3314, 0.9995, 0.3561, 0.5, 0.375, 0.4, 0.3125, 0.4, 0.375, 0.6, 0.375, 0.6, 0.3125, 0.2, 0.3125, 0.2, 0.375, 0.4, 0.375, 0.4, 0.3125, 0.0, 0.3125, 0.0, 0.375, 0.2, 0.375, 0.2, 0.3125, 0.0, 0.375, 0.0, 0.3125, 1.0, 0.3125, 1.0, 0.375, 0.8, 0.3125, 0.8, 0.375, 1.0, 0.375, 1.0, 0.3125, 1.0, 0.375, 0.0, 0.375, 0.0, 0.3125, 1.0, 0.3125, 0.6, 0.3125, 0.6, 0.375, 0.8, 0.375, 0.8, 0.3125, 0.2296, 0.375, 0.2296, 0.4375, 0.5609, 0.4375, 0.5609, 0.375, 0.2, 0.3125, 0.2, 0.375, 0.4, 0.375, 0.4, 0.3125, 0.0, 0.3125, 0.0, 0.375, 0.2, 0.375, 0.2, 0.3125, 0.8, 0.3125, 0.8, 0.375, 1.0, 0.375, 1.0, 0.3125, 0.6, 0.3125, 0.6, 0.375, 0.8, 0.375, 0.8, 0.3125, 1.0, 0.375, 0.0, 0.375, 0.0, 0.3125, 1.0, 0.3125, 0.2, 0.3125, 0.2, 0.375, 0.4, 0.375, 0.4, 0.3125, 0.0, 0.3125, 0.0, 0.375, 0.2, 0.375, 0.2, 0.3125, 0.000999, 0.3751, 1.999, 0.3751, 1.999, 0.4999, 0.000999, 0.4999, 0.6, 0.3125, 0.6, 0.375, 0.8, 0.375, 0.8, 0.3125, 0.8, 0.3125, 0.8, 0.375, 1.0, 0.375, 1.0, 0.3125, 0.2, 0.3125, 0.2, 0.375, 0.4, 0.375, 0.4, 0.3125, 0.0, 0.3125, 0.0, 0.375, 0.2, 0.375, 0.2, 0.3125, 0.2253, 0.4375, 0.2253, 0.3763, 0.5478, 0.3763, 0.5478, 0.4375, 0.6, 0.3125, 0.6, 0.375, 0.8, 0.375, 0.8, 0.3125, 1.0, 0.375, 0.0, 0.375, 0.0, 0.3125, 1.0, 0.3125, 0.2, 0.3125, 0.2, 0.375, 0.4, 0.375, 0.4, 0.3125, 0.0, 0.3125, 0.0, 0.375, 0.2, 0.375, 0.2, 0.3125, 0.3018, 0.3314, 0.6982, 0.3314, 0.6982, 0.3561, 0.3018, 0.3561, 0.6982, 0.3314, 0.6982, 0.3561, 0.3018, 0.3561, 0.3018, 0.3314, 0.2, 0.3125, 0.2, 0.375, 0.4, 0.375, 0.4, 0.3125, 0.000499, 0.7499, 0.000499, 0.5001, 0.9995, 0.5001, 0.9995, 0.7499, 0.4, 0.3125, 0.4, 0.375, 0.6, 0.375, 0.6, 0.3125, 0.4, 0.3125, 0.4, 0.375, 0.6, 0.375, 0.6, 0.3125, -1.007, 1.001, -1.007, 0.7739, 2.061, 0.7739, 2.061, 1.001, 0.4, 0.3125, 0.4, 0.375, 0.6, 0.375, 0.6, 0.3125, 0.5, 0.3125, 0.9995, 0.3314, 0.9995, 0.3561, 0.5, 0.375, 0.0005, 0.3314, 0.5, 0.3125, 0.5, 0.375, 0.0005, 0.3561, 0.5, 0.3125, 0.9995, 0.3314, 0.9995, 0.3561, 0.5, 0.375, 0.5, 0.3125, 0.9995, 0.3314, 0.9995, 0.3561, 0.5, 0.375, 0.0005, 0.3314, 0.5, 0.3125, 0.5, 0.375, 0.0005, 0.3561, 0.5, 0.3125, 0.9995, 0.3314, 0.9995, 0.3561, 0.5, 0.375, 0.0005, 0.3314, 0.5, 0.3125, 0.5, 0.375, 0.0005, 0.3561, 0.8, 0.3125, 0.8, 0.375, 1.0, 0.375, 1.0, 0.3125, 0.4, 0.3125, 0.4, 0.375, 0.6, 0.375, 0.6, 0.3125, 0.5, 0.3125, 0.9995, 0.3314, 0.9995, 0.3561, 0.5, 0.375, 0.6, 0.3125, 0.6, 0.375, 0.8, 0.375, 0.8, 0.3125, 0.5, 0.3125, 0.9995, 0.3314, 0.9995, 0.3561, 0.5, 0.375, 0.0005, 0.3314, 0.5, 0.3125, 0.5, 0.375, 0.0005, 0.3561, 0.0005, 0.3314, 0.5, 0.3125, 0.5, 0.375, 0.0005, 0.3561, 0.0005, 0.3314, 0.5, 0.3125, 0.5, 0.375, 0.0005, 0.3561, 0.0005, 0.3314, 0.5, 0.3125, 0.5, 0.375, 0.0005, 0.3561, 0.0005, 0.3314, 0.5, 0.3125, 0.5, 0.375, 0.0005, 0.3561, 0.6982, 0.3314, 0.6982, 0.3561, 0.3018, 0.3561, 0.3018, 0.3314])
me_box01_001.materials.append(mat_vicobl1ax)
me_box01_001.use_remesh_fix_poles = True
me_box01_001.use_remesh_preserve_attributes = False
me_box01_001.use_mirror_vertex_groups = False
me_box01_001.update()
me_box01_002 = bpy.data.meshes.new('Box01.002')
me_box01_002.from_pydata([(-2.358, -0.6692, -0.2713), (2.358, -0.6692, -0.2713), (-2.085, 0.3908, -0.2713), (2.075, 0.3909, -0.2713), (-2.358, -0.6692, -0.6289), (2.358, -0.6692, -0.6289), (-2.085, 0.3908, -0.6289), (2.075, 0.3909, -0.6289), (1.816, 0.33, -0.6288), (2.038, 0.33, -0.6288), (1.816, 0.6002, -0.6288), (2.038, 0.6002, -0.6288), (1.868, 0.3929, -1.887), (1.986, 0.3929, -1.887), (1.868, 0.5373, -1.887), (1.986, 0.5373, -1.887), (1.816, 0.33, -0.8804), (2.038, 0.33, -0.8804), (2.038, 0.6002, -0.8804), (1.816, 0.6002, -0.8804), (1.875, 0.4017, -1.049), (1.979, 0.4017, -1.049), (1.979, 0.5285, -1.049), (1.875, 0.5285, -1.049), (1.875, 0.4017, -1.546), (1.979, 0.4017, -1.546), (1.979, 0.5285, -1.546), (1.875, 0.5285, -1.546), (1.842, 0.3612, -1.711), (2.012, 0.3612, -1.711), (2.012, 0.569, -1.711), (1.842, 0.569, -1.711), (2.053, -0.6569, -0.6288), (2.274, -0.6569, -0.6288), (2.053, -0.3867, -0.6288), (2.274, -0.3867, -0.6288), (2.104, -0.5939, -1.887), (2.223, -0.5939, -1.887), (2.104, -0.4496, -1.887), (2.223, -0.4496, -1.887), (2.053, -0.6569, -0.8804), (2.274, -0.6569, -0.8804), (2.274, -0.3867, -0.8804), (2.053, -0.3867, -0.8804), (2.112, -0.5851, -1.049), (2.215, -0.5851, -1.049), (2.215, -0.4584, -1.049), (2.112, -0.4584, -1.049), (2.112, -0.5851, -1.546), (2.215, -0.5851, -1.546), (2.215, -0.4584, -1.546), (2.112, -0.4584, -1.546), (2.078, -0.6257, -1.711), (2.249, -0.6257, -1.711), (2.249, -0.4179, -1.711), (2.078, -0.4179, -1.711), (-2.265, -0.6569, -0.6288), (-2.044, -0.6569, -0.6288), (-2.265, -0.3867, -0.6288), (-2.044, -0.3867, -0.6288), (-2.214, -0.5939, -1.887), (-2.095, -0.5939, -1.887), (-2.214, -0.4496, -1.887), (-2.095, -0.4496, -1.887), (-2.265, -0.6569, -0.8804), (-2.044, -0.6569, -0.8804), (-2.044, -0.3867, -0.8804), (-2.265, -0.3867, -0.8804), (-2.206, -0.5851, -1.049), (-2.102, -0.5851, -1.049), (-2.102, -0.4584, -1.049), (-2.206, -0.4584, -1.049), (-2.206, -0.5851, -1.546), (-2.102, -0.5851, -1.546), (-2.102, -0.4584, -1.546), (-2.206, -0.4584, -1.546), (-2.24, -0.6257, -1.711), (-2.069, -0.6257, -1.711), (-2.069, -0.4179, -1.711), (-2.24, -0.4179, -1.711), (-2.068, 0.3908, -1.151), (2.0, 0.3909, -0.2792), (-1.993, 0.3908, -1.5), (2.075, 0.3909, -0.6289), (-2.02, 0.6032, -1.14), (-1.945, 0.6032, -1.49), (1.962, 0.6032, -0.2874), (2.037, 0.6032, -0.637), (-1.946, 0.33, -1.49), (-1.729, 0.33, -1.444), (-1.946, 0.6002, -1.49), (-1.729, 0.6002, -1.444), (-1.893, 0.33, -1.736), (-1.677, 0.33, -1.69), (-1.677, 0.6002, -1.69), (-1.893, 0.6002, -1.736), (-1.8, 0.4017, -1.889), (-1.699, 0.4017, -1.867), (-1.699, 0.5285, -1.867), (-1.8, 0.5285, -1.889), (-2.43, 0.3908, 0.542), (1.638, 0.3909, 1.413), (-2.383, 0.6032, 0.5522), (1.6, 0.6032, 1.405), (-2.383, 0.4301, 0.5522), (-2.263, 0.4301, 0.5778), (-2.383, 0.5659, 0.5522), (-2.263, 0.5659, 0.5778), (-2.472, 0.4301, 0.9699), (-2.353, 0.4301, 0.9955), (-2.472, 0.5659, 0.9699), (-2.353, 0.5659, 0.9955), (-2.518, 0.3269, 0.7416), (-2.217, 0.3269, 0.8061), (-2.217, 0.6692, 0.8061), (-2.518, 0.6692, 0.7416), (1.481, 0.4301, 1.38), (1.6, 0.4301, 1.405), (1.481, 0.5659, 1.38), (1.6, 0.5659, 1.405), (1.391, 0.4301, 1.797), (1.511, 0.4301, 1.823), (1.391, 0.5659, 1.797), (1.511, 0.5659, 1.823), (1.345, 0.3269, 1.569), (1.647, 0.3269, 1.634), (1.647, 0.6692, 1.634), (1.345, 0.6692, 1.569), (-0.7923, 0.7157, -1.853), (-0.7991, 0.7132, -1.735), (-0.8408, 0.8516, -1.853), (-0.8475, 0.8492, -1.735), (-1.583, 0.4429, -1.897), (-1.589, 0.4408, -1.793), (-1.632, 0.5602, -1.793), (-1.626, 0.5623, -1.897), (-1.116, 0.6096, -1.867), (-1.122, 0.6074, -1.763), (-1.164, 0.7268, -1.763), (-1.159, 0.7289, -1.867), (-0.9453, 0.6274, -1.89), (-0.9551, 0.6239, -1.72), (-1.025, 0.8196, -1.72), (-1.015, 0.8231, -1.89)], [], [(63, 62, 79, 78), (5, 7, 3, 1), (49, 50, 46, 45), (1, 3, 2, 0), (66, 67, 58, 59), (70, 71, 67, 66), (76, 77, 73, 72), (39, 38, 55, 54), (50, 51, 47, 46), (71, 68, 64, 67), (65, 66, 59, 57), (6, 7, 5, 4), (13, 15, 30, 29), (72, 73, 69, 68), (44, 45, 41, 40), (41, 42, 35, 33), (78, 79, 75, 74), (6, 4, 0, 2), (69, 70, 66, 65), (57, 59, 58, 56), (14, 15, 13, 12), (16, 17, 9, 8), (51, 48, 44, 47), (42, 43, 34, 35), (30, 31, 27, 26), (38, 36, 52, 55), (26, 27, 23, 22), (23, 20, 16, 19), (20, 21, 17, 16), (19, 16, 8, 10), (12, 13, 29, 28), (25, 26, 22, 21), (48, 49, 45, 44), (29, 30, 26, 25), (38, 39, 37, 36), (40, 41, 33, 32), (27, 24, 20, 23), (68, 69, 65, 64), (18, 19, 10, 11), (54, 55, 51, 50), (15, 14, 31, 30), (77, 78, 74, 73), (62, 60, 76, 79), (73, 74, 70, 69), (22, 23, 19, 18), (36, 37, 53, 52), (17, 18, 11, 9), (24, 25, 21, 20), (53, 54, 50, 49), (37, 39, 54, 53), (62, 63, 61, 60), (52, 53, 49, 48), (43, 40, 32, 34), (47, 44, 40, 43), (33, 35, 34, 32), (31, 28, 24, 27), (14, 12, 28, 31), (4, 5, 1, 0), (46, 47, 43, 42), (67, 64, 56, 58), (28, 29, 25, 24), (60, 61, 77, 76), (45, 46, 42, 41), (9, 11, 10, 8), (55, 52, 48, 51), (61, 63, 78, 77), (79, 76, 72, 75), (75, 72, 68, 71), (74, 75, 71, 70), (64, 65, 57, 56), (21, 22, 18, 17), (87, 85, 84, 86), (98, 99, 95, 94), (101, 103, 102, 100), (93, 94, 91, 89), (92, 93, 89, 88), (101, 81, 86, 103), (124, 116, 117, 125), (85, 87, 83, 82), (97, 98, 94, 93), (95, 92, 88, 90), (99, 96, 92, 95), (102, 84, 80, 100), (122, 120, 121, 123), (115, 106, 104, 112), (94, 95, 90, 91), (89, 91, 90, 88), (96, 97, 93, 92), (83, 87, 86, 81), (85, 82, 80, 84), (110, 108, 109, 111), (105, 104, 106, 107), (103, 86, 84, 102), (100, 80, 81, 101), (114, 107, 106, 115), (120, 124, 125, 121), (127, 118, 116, 124), (126, 119, 118, 127), (123, 126, 127, 122), (125, 117, 119, 126), (121, 125, 126, 123), (112, 104, 105, 113), (113, 105, 107, 114), (109, 113, 114, 111), (111, 114, 115, 110), (108, 112, 113, 109), (122, 127, 124, 120), (110, 115, 112, 108), (117, 116, 118, 119), (130, 131, 129, 128), (128, 129, 141, 140), (141, 142, 138, 137), (140, 141, 137, 136), (138, 139, 135, 134), (143, 140, 136, 139), (130, 128, 140, 143), (139, 136, 132, 135), (129, 131, 142, 141), (142, 143, 139, 138), (131, 130, 143, 142), (136, 137, 133, 132), (137, 138, 134, 133), (81, 80, 82, 83), (99, 98, 97, 96), (135, 132, 133, 134)])
_uv = me_box01_002.uv_layers.new(name='UVMap')
_uv.uv.foreach_set('vector', [0.0, 0.3125, 0.0, 0.375, 0.2, 0.375, 0.2, 0.3125, 0.0005, 0.3751, 0.8328, 0.3751, 0.8328, 0.4999, 0.0005, 0.4999, 0.4, 0.3125, 0.4, 0.375, 0.6, 0.375, 0.6, 0.3125, 0.9343, 0.5267, 0.8822, 0.7233, 0.116, 0.7233, 0.06565, 0.5267, 0.8, 0.3125, 0.8, 0.375, 1.0, 0.375, 1.0, 0.3125, 0.6, 0.3125, 0.6, 0.375, 0.8, 0.375, 0.8, 0.3125, 0.2, 0.3125, 0.2, 0.375, 0.4, 0.375, 0.4, 0.3125, 0.0, 0.3125, 0.0, 0.375, 0.2, 0.375, 0.2, 0.3125, 0.4, 0.3125, 0.4, 0.375, 0.6, 0.375, 0.6, 0.3125, 0.6, 0.3125, 0.6, 0.375, 0.8, 0.375, 0.8, 0.3125, 0.8, 0.3125, 0.8, 0.375, 1.0, 0.375, 1.0, 0.3125, 0.003612, 0.7043, 0.9904, 0.7043, 0.9995, 0.5001, 0.0005, 0.5001, 0.0, 0.3125, 0.0, 0.375, 0.2, 0.375, 0.2, 0.3125, 0.4, 0.3125, 0.4, 0.375, 0.6, 0.375, 0.6, 0.3125, 0.6, 0.3125, 0.6, 0.375, 0.8, 0.375, 0.8, 0.3125, 0.8, 0.3125, 0.8, 0.375, 1.0, 0.375, 1.0, 0.3125, 0.2, 0.3125, 0.2, 0.375, 0.4, 0.375, 0.4, 0.3125, 0.1673, 0.3751, 0.9995, 0.3751, 0.9995, 0.4999, 0.1673, 0.4999, 0.6, 0.3125, 0.6, 0.375, 0.8, 0.375, 0.8, 0.3125, 1.0, 0.375, 0.0, 0.375, 0.0, 0.3125, 1.0, 0.3125, 0.0, 0.375, 0.0, 0.3125, 1.0, 0.3125, 1.0, 0.375, 0.8, 0.3125, 0.8, 0.375, 1.0, 0.375, 1.0, 0.3125, 0.4, 0.3125, 0.4, 0.375, 0.6, 0.375, 0.6, 0.3125, 0.8, 0.3125, 0.8, 0.375, 1.0, 0.375, 1.0, 0.3125, 0.2, 0.3125, 0.2, 0.375, 0.4, 0.375, 0.4, 0.3125, 0.0, 0.3125, 0.0, 0.375, 0.2, 0.375, 0.2, 0.3125, 0.4, 0.3125, 0.4, 0.375, 0.6, 0.375, 0.6, 0.3125, 0.6, 0.3125, 0.6, 0.375, 0.8, 0.375, 0.8, 0.3125, 0.6, 0.3125, 0.6, 0.375, 0.8, 0.375, 0.8, 0.3125, 0.8, 0.3125, 0.8, 0.375, 1.0, 0.375, 1.0, 0.3125, 0.0, 0.3125, 0.0, 0.375, 0.2, 0.375, 0.2, 0.3125, 0.4, 0.3125, 0.4, 0.375, 0.6, 0.375, 0.6, 0.3125, 0.4, 0.3125, 0.4, 0.375, 0.6, 0.375, 0.6, 0.3125, 0.2, 0.3125, 0.2, 0.375, 0.4, 0.375, 0.4, 0.3125, 0.0, 0.375, 0.0, 0.3125, 1.0, 0.3125, 1.0, 0.375, 0.8, 0.3125, 0.8, 0.375, 1.0, 0.375, 1.0, 0.3125, 0.4, 0.3125, 0.4, 0.375, 0.6, 0.375, 0.6, 0.3125, 0.6, 0.3125, 0.6, 0.375, 0.8, 0.375, 0.8, 0.3125, 0.8, 0.3125, 0.8, 0.375, 1.0, 0.375, 1.0, 0.3125, 0.2, 0.3125, 0.2, 0.375, 0.4, 0.375, 0.4, 0.3125, 0.0, 0.3125, 0.0, 0.375, 0.2, 0.375, 0.2, 0.3125, 0.2, 0.3125, 0.2, 0.375, 0.4, 0.375, 0.4, 0.3125, 0.0, 0.3125, 0.0, 0.375, 0.2, 0.375, 0.2, 0.3125, 0.4, 0.3125, 0.4, 0.375, 0.6, 0.375, 0.6, 0.3125, 0.6, 0.3125, 0.6, 0.375, 0.8, 0.375, 0.8, 0.3125, 0.0, 0.3125, 0.0, 0.375, 0.2, 0.375, 0.2, 0.3125, 0.8, 0.3125, 0.8, 0.375, 1.0, 0.375, 1.0, 0.3125, 0.4, 0.3125, 0.4, 0.375, 0.6, 0.375, 0.6, 0.3125, 0.2, 0.3125, 0.2, 0.375, 0.4, 0.375, 0.4, 0.3125, 0.0, 0.3125, 0.0, 0.375, 0.2, 0.375, 0.2, 0.3125, 0.0, 0.375, 0.0, 0.3125, 1.0, 0.3125, 1.0, 0.375, 0.2, 0.3125, 0.2, 0.375, 0.4, 0.375, 0.4, 0.3125, 0.8, 0.3125, 0.8, 0.375, 1.0, 0.375, 1.0, 0.3125, 0.6, 0.3125, 0.6, 0.375, 0.8, 0.375, 0.8, 0.3125, 1.0, 0.375, 0.0, 0.375, 0.0, 0.3125, 1.0, 0.3125, 0.2, 0.3125, 0.2, 0.375, 0.4, 0.375, 0.4, 0.3125, 0.0, 0.3125, 0.0, 0.375, 0.2, 0.375, 0.2, 0.3125, 0.000999, 0.3751, 1.999, 0.3751, 1.999, 0.4999, 0.000999, 0.4999, 0.6, 0.3125, 0.6, 0.375, 0.8, 0.375, 0.8, 0.3125, 0.8, 0.3125, 0.8, 0.375, 1.0, 0.375, 1.0, 0.3125, 0.2, 0.3125, 0.2, 0.375, 0.4, 0.375, 0.4, 0.3125, 0.0, 0.3125, 0.0, 0.375, 0.2, 0.375, 0.2, 0.3125, 0.6, 0.3125, 0.6, 0.375, 0.8, 0.375, 0.8, 0.3125, 1.0, 0.375, 0.0, 0.375, 0.0, 0.3125, 1.0, 0.3125, 0.2, 0.3125, 0.2, 0.375, 0.4, 0.375, 0.4, 0.3125, 0.0, 0.3125, 0.0, 0.375, 0.2, 0.375, 0.2, 0.3125, 0.2, 0.3125, 0.2, 0.375, 0.4, 0.375, 0.4, 0.3125, 0.4, 0.3125, 0.4, 0.375, 0.6, 0.375, 0.6, 0.3125, 0.4, 0.3125, 0.4, 0.375, 0.6, 0.375, 0.6, 0.3125, 0.8, 0.3125, 0.8, 0.375, 1.0, 0.375, 1.0, 0.3125, 0.6, 0.3125, 0.6, 0.375, 0.8, 0.375, 0.8, 0.3125, 0.001859, 0.2508, 1.001, 0.2508, 1.001, 0.3005, 0.001859, 0.3005, 0.6, 0.3125, 0.6, 0.375, 0.8, 0.375, 0.8, 0.3125, 0.000499, 0.4419, 0.009834, 0.3788, 0.9878, 0.3788, 0.9995, 0.442, 0.8, 0.3125, 0.8, 0.375, 1.0, 0.375, 1.0, 0.3125, 0.8, 0.3125, 0.8, 0.375, 1.0, 0.375, 1.0, 0.3125, 0.9977, 0.4419, 0.002321, 0.4419, 0.002321, 0.3788, 0.9977, 0.3788, 0.5, 0.3125, 0.9995, 0.3314, 0.9995, 0.3561, 0.5, 0.375, 0.002763, 0.7489, 0.9934, 0.7489, 0.9904, 0.7043, 0.003612, 0.7043, 0.6, 0.3125, 0.6, 0.375, 0.8, 0.375, 0.8, 0.3125, 0.8, 0.3125, 0.8, 0.375, 1.0, 0.375, 1.0, 0.3125, 0.6, 0.3125, 0.6, 0.375, 0.8, 0.375, 0.8, 0.3125, 0.002325, 0.3788, 0.9977, 0.3788, 0.9977, 0.442, 0.002325, 0.442, 0.3018, 0.3314, 0.6982, 0.3314, 0.6982, 0.3561, 0.3018, 0.3561, 0.5, 0.3125, 0.9995, 0.3314, 0.9995, 0.3561, 0.5, 0.375, 0.8, 0.3125, 0.8, 0.375, 1.0, 0.375, 1.0, 0.3125, 1.0, 0.375, 0.0, 0.375, 0.0, 0.3125, 1.0, 0.3125, 0.6, 0.3125, 0.6, 0.375, 0.8, 0.375, 0.8, 0.3125, 0.2296, 0.375, 0.2296, 0.4375, 0.5609, 0.4375, 0.5609, 0.375, 0.2253, 0.4375, 0.2253, 0.3763, 0.5478, 0.3763, 0.5478, 0.4375, 0.3018, 0.3314, 0.6982, 0.3314, 0.6982, 0.3561, 0.3018, 0.3561, 0.6982, 0.3314, 0.6982, 0.3561, 0.3018, 0.3561, 0.3018, 0.3314, 0.000499, 0.7499, 0.000499, 0.5001, 0.9995, 0.5001, 0.9995, 0.7499, -1.007, 1.001, -1.007, 0.7739, 2.061, 0.7739, 2.061, 1.001, 0.5, 0.3125, 0.9995, 0.3314, 0.9995, 0.3561, 0.5, 0.375, 0.0005, 0.3314, 0.5, 0.3125, 0.5, 0.375, 0.0005, 0.3561, 0.5, 0.3125, 0.9995, 0.3314, 0.9995, 0.3561, 0.5, 0.375, 0.5, 0.3125, 0.9995, 0.3314, 0.9995, 0.3561, 0.5, 0.375, 0.0005, 0.3314, 0.5, 0.3125, 0.5, 0.375, 0.0005, 0.3561, 0.5, 0.3125, 0.9995, 0.3314, 0.9995, 0.3561, 0.5, 0.375, 0.0005, 0.3314, 0.5, 0.3125, 0.5, 0.375, 0.0005, 0.3561, 0.5, 0.3125, 0.9995, 0.3314, 0.9995, 0.3561, 0.5, 0.375, 0.5, 0.3125, 0.9995, 0.3314, 0.9995, 0.3561, 0.5, 0.375, 0.0005, 0.3314, 0.5, 0.3125, 0.5, 0.375, 0.0005, 0.3561, 0.0005, 0.3314, 0.5, 0.3125, 0.5, 0.375, 0.0005, 0.3561, 0.0005, 0.3314, 0.5, 0.3125, 0.5, 0.375, 0.0005, 0.3561, 0.0005, 0.3314, 0.5, 0.3125, 0.5, 0.375, 0.0005, 0.3561, 0.0005, 0.3314, 0.5, 0.3125, 0.5, 0.375, 0.0005, 0.3561, 0.6982, 0.3314, 0.6982, 0.3561, 0.3018, 0.3561, 0.3018, 0.3314, 0.0, 0.375, 0.0, 0.3125, 1.0, 0.3125, 1.0, 0.375, 0.0, 0.3125, 0.0, 0.375, 0.2, 0.375, 0.2, 0.3125, 0.2, 0.3125, 0.2, 0.375, 0.4, 0.375, 0.4, 0.3125, 0.2, 0.3125, 0.2, 0.375, 0.4, 0.375, 0.4, 0.3125, 0.4, 0.3125, 0.4, 0.375, 0.6, 0.375, 0.6, 0.3125, 0.2, 0.3125, 0.2, 0.375, 0.4, 0.375, 0.4, 0.3125, 0.0, 0.3125, 0.0, 0.375, 0.2, 0.375, 0.2, 0.3125, 0.4, 0.3125, 0.4, 0.375, 0.6, 0.375, 0.6, 0.3125, 0.0, 0.3125, 0.0, 0.375, 0.2, 0.375, 0.2, 0.3125, 0.2, 0.3125, 0.2, 0.375, 0.4, 0.375, 0.4, 0.3125, 0.0, 0.3125, 0.0, 0.375, 0.2, 0.375, 0.2, 0.3125, 0.4, 0.3125, 0.4, 0.375, 0.6, 0.375, 0.6, 0.3125, 0.4, 0.3125, 0.4, 0.375, 0.6, 0.375, 0.6, 0.3125, 1.0, 0.3125, -1.0, 0.3125, -1.0, 0.2813, 1.0, 0.2813, 0.6077, 0.3286, 0.7327, 0.3286, 0.7327, 0.3599, 0.6077, 0.3599, 0.7327, 0.3286, 0.7327, 0.3599, 0.6077, 0.3599, 0.6077, 0.3286])
me_box01_002.materials.append(mat_vicobl1ay)
me_box01_002.use_remesh_fix_poles = True
me_box01_002.use_remesh_preserve_attributes = False
me_box01_002.use_mirror_vertex_groups = False
me_box01_002.update()

# ---- objects
ob_vicobl1a = bpy.data.objects.new('vicobl1a', me_box01)
ob_vicobl1ax = bpy.data.objects.new('vicobl1ax', me_box01_001)
ob_vicobl1ay = bpy.data.objects.new('vicobl1ay', me_box01_002)

# ---- transforms, parenting, visibility, modifiers, constraints
ob_vicobl1a.location = (0.0, 0.0, 0.0)
ob_vicobl1a.lineart.crease_threshold = 0.0
ob_vicobl1ax.location = (5.0, 0.0, 0.0)
ob_vicobl1ax.lineart.crease_threshold = 0.0
ob_vicobl1ay.location = (10.0, 0.0, 0.0)
ob_vicobl1ay.lineart.crease_threshold = 0.0

# ---- collection membership
col_collection.objects.link(ob_vicobl1a)
col_collection.objects.link(ob_vicobl1ax)
col_collection.objects.link(ob_vicobl1ay)

# ---- scene / render settings (as saved in the file)
scene.frame_start = 1; scene.frame_end = 250; scene.frame_set(1)
scene.render.engine = 'BLENDER_EEVEE_NEXT'
scene.cycles.use_denoising = False
scene.cycles.samples = 128
scene.cycles.sampling_pattern = 'TABULATED_SOBOL'
scene.cycles.use_adaptive_sampling = False
scene.cycles.use_light_tree = False
scene.view_settings.view_transform = 'Filmic'
bpy.context.view_layer.update()

# ---- added for rendering (the .blend has no active camera and no usable light): camera, sun
cam_auto = bpy.data.cameras.new('AutoCamera')
cam_auto.lens = 50.0
cam_auto.sensor_width = 36.0
cam_auto.clip_end = 1000.0
ob_auto_camera = bpy.data.objects.new('AutoCamera', cam_auto)
scene.collection.objects.link(ob_auto_camera)
ob_auto_camera.location = (19.129, -16.8636, 11.2981)
ob_auto_camera.rotation_euler = (1.09748, -7.21219e-08, 0.694738)
scene.camera = ob_auto_camera
light_auto_sun = bpy.data.lights.new('AutoSun', 'SUN')
light_auto_sun.energy = 3.0
light_auto_sun.angle = 0.0523599
ob_auto_sun = bpy.data.objects.new('AutoSun', light_auto_sun)
scene.collection.objects.link(ob_auto_sun)
ob_auto_sun.rotation_euler = (0.872665, 0.174533, 0.523599)
bpy.context.view_layer.update()
